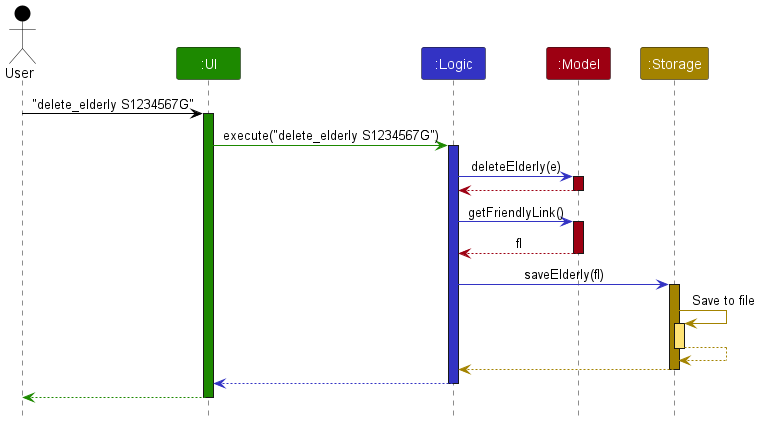

The diagram above was rendered by PlantUML. Its source (embedded in the PNG):
@startuml
!include style.puml

Actor User as user USER_COLOR
Participant ":UI" as ui UI_COLOR
Participant ":Logic" as logic LOGIC_COLOR
Participant ":Model" as model MODEL_COLOR
Participant ":Storage" as storage STORAGE_COLOR

user -[USER_COLOR]> ui : "delete_elderly S1234567G"
activate ui UI_COLOR

ui -[UI_COLOR]> logic : execute("delete_elderly S1234567G")
activate logic LOGIC_COLOR

logic -[LOGIC_COLOR]> model : deleteElderly(e)
activate model MODEL_COLOR

model -[MODEL_COLOR]-> logic
deactivate model

logic -[LOGIC_COLOR]> model : getFriendlyLink()
activate model MODEL_COLOR

model -[MODEL_COLOR]-> logic : fl
deactivate model

logic -[LOGIC_COLOR]> storage : saveElderly(fl)
activate storage STORAGE_COLOR

storage -[STORAGE_COLOR]> storage : Save to file
activate storage STORAGE_COLOR_T1

storage --[STORAGE_COLOR]> storage
deactivate storage

storage --[STORAGE_COLOR]> logic
deactivate storage

logic --[LOGIC_COLOR]> ui
deactivate logic

ui--[UI_COLOR]> user
deactivate ui
@enduml